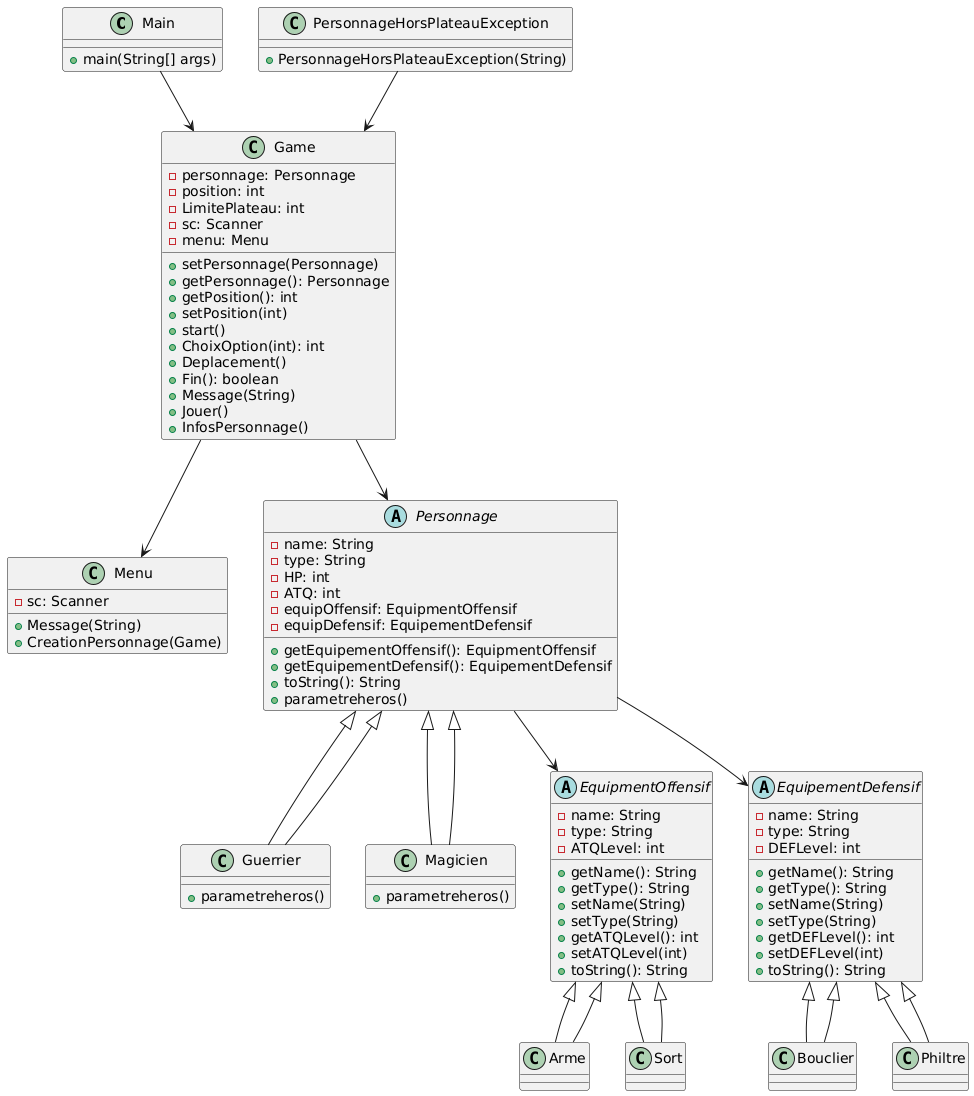

The diagram above was rendered by PlantUML. Its source (embedded in the PNG):
@startuml
class Main {
    + main(String[] args)
}

class Game {
    - personnage: Personnage
    - position: int
    - LimitePlateau: int
    - sc: Scanner
    - menu: Menu
    + setPersonnage(Personnage)
    + getPersonnage(): Personnage
    + getPosition(): int
    + setPosition(int)
    + start()
    + ChoixOption(int): int
    + Deplacement()
    + Fin(): boolean
    + Message(String)
    + Jouer()
    + InfosPersonnage()
}

class Menu {
    - sc: Scanner
    + Message(String)
    + CreationPersonnage(Game)
}

abstract class Personnage {
    - name: String
    - type: String
    - HP: int
    - ATQ: int
    - equipOffensif: EquipmentOffensif
    - equipDefensif: EquipementDefensif
    + getEquipementOffensif(): EquipmentOffensif
    + getEquipementDefensif(): EquipementDefensif
    + toString(): String
    + parametreheros()
}

class Guerrier extends Personnage {
    + parametreheros()
}

class Magicien extends Personnage {
    + parametreheros()
}

abstract class EquipmentOffensif {
    - name: String
    - type: String
    - ATQLevel: int
    + getName(): String
    + getType(): String
    + setName(String)
    + setType(String)
    + getATQLevel(): int
    + setATQLevel(int)
    + toString(): String
}

class Arme extends EquipmentOffensif {
}

class Sort extends EquipmentOffensif {
}

abstract class EquipementDefensif {
    - name: String
    - type: String
    - DEFLevel: int
    + getName(): String
    + getType(): String
    + setName(String)
    + setType(String)
    + getDEFLevel(): int
    + setDEFLevel(int)
    + toString(): String
}

class Bouclier extends EquipementDefensif {
}

class Philtre extends EquipementDefensif {
}

class PersonnageHorsPlateauException {
    + PersonnageHorsPlateauException(String)
}

Main --> Game
Game --> Menu
Game --> Personnage
Personnage <|-- Guerrier
Personnage <|-- Magicien
Personnage --> EquipmentOffensif
Personnage --> EquipementDefensif
EquipmentOffensif <|-- Arme
EquipmentOffensif <|-- Sort
EquipementDefensif <|-- Bouclier
EquipementDefensif <|-- Philtre
PersonnageHorsPlateauException --> Game
@enduml